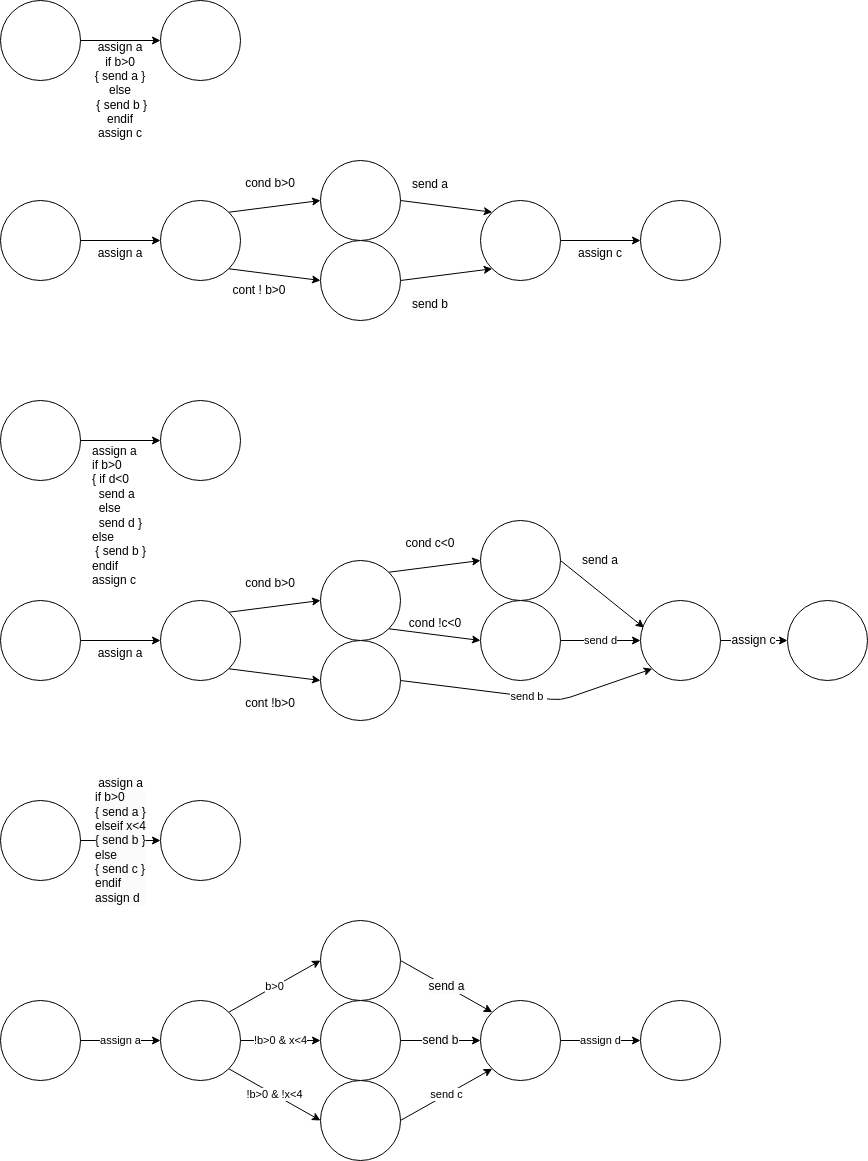

The diagram above was exported from draw.io. Its source (the exported page's mxGraphModel, read from the mxfile embedded in the PNG):
<mxGraphModel dx="790" dy="588" grid="1" gridSize="10" guides="1" tooltips="1" connect="1" arrows="1" fold="1" page="1" pageScale="1" pageWidth="827" pageHeight="1169" math="0" shadow="0">
  <root>
    <mxCell id="0" />
    <mxCell id="1" parent="0" />
    <mxCell id="dOee_jU_RVzv7dAVc7Hj-1" value="" style="ellipse;whiteSpace=wrap;html=1;" parent="1" vertex="1">
      <mxGeometry x="40" y="40" width="80" height="80" as="geometry" />
    </mxCell>
    <mxCell id="dOee_jU_RVzv7dAVc7Hj-2" value="" style="endArrow=classic;html=1;rounded=0;exitX=1;exitY=0.5;exitDx=0;exitDy=0;" parent="1" source="dOee_jU_RVzv7dAVc7Hj-1" target="dOee_jU_RVzv7dAVc7Hj-3" edge="1">
      <mxGeometry width="50" height="50" relative="1" as="geometry">
        <mxPoint x="310" y="330" as="sourcePoint" />
        <mxPoint x="320" y="80" as="targetPoint" />
      </mxGeometry>
    </mxCell>
    <mxCell id="dOee_jU_RVzv7dAVc7Hj-3" value="" style="ellipse;whiteSpace=wrap;html=1;" parent="1" vertex="1">
      <mxGeometry x="200" y="40" width="80" height="80" as="geometry" />
    </mxCell>
    <mxCell id="dOee_jU_RVzv7dAVc7Hj-4" value="assign a&lt;div&gt;if b&amp;gt;0&lt;/div&gt;&lt;div&gt;{ send a }&lt;/div&gt;&lt;div&gt;else&lt;/div&gt;&lt;div&gt;&amp;nbsp;{ send b }&lt;/div&gt;&lt;div&gt;endif&lt;/div&gt;&lt;div&gt;assign c&lt;/div&gt;" style="text;html=1;align=center;verticalAlign=middle;whiteSpace=wrap;rounded=0;" parent="1" vertex="1">
      <mxGeometry x="130" y="80" width="60" height="100" as="geometry" />
    </mxCell>
    <mxCell id="dOee_jU_RVzv7dAVc7Hj-5" value="" style="ellipse;whiteSpace=wrap;html=1;" parent="1" vertex="1">
      <mxGeometry x="40" y="240" width="80" height="80" as="geometry" />
    </mxCell>
    <mxCell id="dOee_jU_RVzv7dAVc7Hj-45" style="rounded=0;orthogonalLoop=1;jettySize=auto;html=1;exitX=1;exitY=1;exitDx=0;exitDy=0;entryX=0;entryY=0.5;entryDx=0;entryDy=0;" parent="1" source="dOee_jU_RVzv7dAVc7Hj-6" target="dOee_jU_RVzv7dAVc7Hj-38" edge="1">
      <mxGeometry relative="1" as="geometry" />
    </mxCell>
    <mxCell id="dOee_jU_RVzv7dAVc7Hj-46" style="rounded=0;orthogonalLoop=1;jettySize=auto;html=1;exitX=1;exitY=0;exitDx=0;exitDy=0;entryX=0;entryY=0.5;entryDx=0;entryDy=0;" parent="1" source="dOee_jU_RVzv7dAVc7Hj-6" target="dOee_jU_RVzv7dAVc7Hj-35" edge="1">
      <mxGeometry relative="1" as="geometry" />
    </mxCell>
    <mxCell id="dOee_jU_RVzv7dAVc7Hj-6" value="" style="ellipse;whiteSpace=wrap;html=1;" parent="1" vertex="1">
      <mxGeometry x="200" y="240" width="80" height="80" as="geometry" />
    </mxCell>
    <mxCell id="dOee_jU_RVzv7dAVc7Hj-7" value="" style="endArrow=classic;html=1;rounded=0;exitX=1;exitY=0.5;exitDx=0;exitDy=0;" parent="1" edge="1">
      <mxGeometry width="50" height="50" relative="1" as="geometry">
        <mxPoint x="120" y="280" as="sourcePoint" />
        <mxPoint x="200" y="280" as="targetPoint" />
      </mxGeometry>
    </mxCell>
    <mxCell id="dOee_jU_RVzv7dAVc7Hj-8" value="assign a&lt;div&gt;&lt;br&gt;&lt;/div&gt;" style="text;html=1;align=center;verticalAlign=middle;whiteSpace=wrap;rounded=0;" parent="1" vertex="1">
      <mxGeometry x="130" y="280" width="60" height="40" as="geometry" />
    </mxCell>
    <mxCell id="dOee_jU_RVzv7dAVc7Hj-50" style="edgeStyle=orthogonalEdgeStyle;rounded=0;orthogonalLoop=1;jettySize=auto;html=1;exitX=1;exitY=0.5;exitDx=0;exitDy=0;entryX=0;entryY=0.5;entryDx=0;entryDy=0;" parent="1" source="dOee_jU_RVzv7dAVc7Hj-9" target="dOee_jU_RVzv7dAVc7Hj-49" edge="1">
      <mxGeometry relative="1" as="geometry" />
    </mxCell>
    <mxCell id="dOee_jU_RVzv7dAVc7Hj-9" value="" style="ellipse;whiteSpace=wrap;html=1;" parent="1" vertex="1">
      <mxGeometry x="520" y="240" width="80" height="80" as="geometry" />
    </mxCell>
    <mxCell id="dOee_jU_RVzv7dAVc7Hj-13" value="&lt;div&gt;cond b&amp;gt;0&lt;/div&gt;&lt;div&gt;&lt;br&gt;&lt;/div&gt;" style="text;html=1;align=center;verticalAlign=middle;whiteSpace=wrap;rounded=0;" parent="1" vertex="1">
      <mxGeometry x="280" y="220" width="60" height="20" as="geometry" />
    </mxCell>
    <mxCell id="dOee_jU_RVzv7dAVc7Hj-17" value="assign c&lt;div&gt;&lt;br&gt;&lt;/div&gt;" style="text;html=1;align=center;verticalAlign=middle;whiteSpace=wrap;rounded=0;" parent="1" vertex="1">
      <mxGeometry x="610" y="280" width="60" height="40" as="geometry" />
    </mxCell>
    <mxCell id="dOee_jU_RVzv7dAVc7Hj-18" value="" style="ellipse;whiteSpace=wrap;html=1;" parent="1" vertex="1">
      <mxGeometry x="40" y="440" width="80" height="80" as="geometry" />
    </mxCell>
    <mxCell id="dOee_jU_RVzv7dAVc7Hj-19" value="" style="endArrow=classic;html=1;rounded=0;exitX=1;exitY=0.5;exitDx=0;exitDy=0;" parent="1" source="dOee_jU_RVzv7dAVc7Hj-18" target="dOee_jU_RVzv7dAVc7Hj-20" edge="1">
      <mxGeometry width="50" height="50" relative="1" as="geometry">
        <mxPoint x="310" y="730" as="sourcePoint" />
        <mxPoint x="320" y="480" as="targetPoint" />
      </mxGeometry>
    </mxCell>
    <mxCell id="dOee_jU_RVzv7dAVc7Hj-20" value="" style="ellipse;whiteSpace=wrap;html=1;" parent="1" vertex="1">
      <mxGeometry x="200" y="440" width="80" height="80" as="geometry" />
    </mxCell>
    <mxCell id="dOee_jU_RVzv7dAVc7Hj-21" value="assign a&lt;div&gt;if b&amp;gt;0&lt;/div&gt;&lt;div&gt;{ if d&amp;lt;0&amp;nbsp;&lt;/div&gt;&lt;div&gt;&amp;nbsp; send a&lt;/div&gt;&lt;div&gt;&amp;nbsp; else&lt;/div&gt;&lt;div&gt;&amp;nbsp; send d }&lt;/div&gt;&lt;div&gt;else&lt;/div&gt;&lt;div&gt;&amp;nbsp;{ send b }&lt;/div&gt;&lt;div&gt;endif&lt;/div&gt;&lt;div&gt;assign c&lt;/div&gt;" style="text;html=1;align=left;verticalAlign=middle;whiteSpace=wrap;rounded=0;" parent="1" vertex="1">
      <mxGeometry x="130" y="480" width="60" height="150" as="geometry" />
    </mxCell>
    <mxCell id="dOee_jU_RVzv7dAVc7Hj-53" style="edgeStyle=orthogonalEdgeStyle;rounded=0;orthogonalLoop=1;jettySize=auto;html=1;exitX=1;exitY=0.5;exitDx=0;exitDy=0;entryX=0;entryY=0.5;entryDx=0;entryDy=0;" parent="1" source="dOee_jU_RVzv7dAVc7Hj-22" target="dOee_jU_RVzv7dAVc7Hj-51" edge="1">
      <mxGeometry relative="1" as="geometry" />
    </mxCell>
    <mxCell id="dOee_jU_RVzv7dAVc7Hj-22" value="" style="ellipse;whiteSpace=wrap;html=1;" parent="1" vertex="1">
      <mxGeometry x="40" y="640" width="80" height="80" as="geometry" />
    </mxCell>
    <mxCell id="dOee_jU_RVzv7dAVc7Hj-25" value="assign a&lt;div&gt;&lt;br&gt;&lt;/div&gt;" style="text;html=1;align=center;verticalAlign=middle;whiteSpace=wrap;rounded=0;" parent="1" vertex="1">
      <mxGeometry x="130" y="680" width="60" height="40" as="geometry" />
    </mxCell>
    <mxCell id="dOee_jU_RVzv7dAVc7Hj-29" value="&lt;div&gt;cond b&amp;gt;0&lt;/div&gt;" style="text;html=1;align=center;verticalAlign=middle;whiteSpace=wrap;rounded=0;" parent="1" vertex="1">
      <mxGeometry x="280" y="605" width="60" height="35" as="geometry" />
    </mxCell>
    <mxCell id="dOee_jU_RVzv7dAVc7Hj-30" value="&lt;div&gt;cont !b&amp;gt;0&lt;/div&gt;" style="text;html=1;align=center;verticalAlign=middle;whiteSpace=wrap;rounded=0;" parent="1" vertex="1">
      <mxGeometry x="275" y="725" width="70" height="35" as="geometry" />
    </mxCell>
    <mxCell id="dOee_jU_RVzv7dAVc7Hj-47" style="rounded=0;orthogonalLoop=1;jettySize=auto;html=1;exitX=1;exitY=0.5;exitDx=0;exitDy=0;entryX=0;entryY=0;entryDx=0;entryDy=0;" parent="1" source="dOee_jU_RVzv7dAVc7Hj-35" target="dOee_jU_RVzv7dAVc7Hj-9" edge="1">
      <mxGeometry relative="1" as="geometry" />
    </mxCell>
    <mxCell id="dOee_jU_RVzv7dAVc7Hj-35" value="" style="ellipse;whiteSpace=wrap;html=1;aspect=fixed;" parent="1" vertex="1">
      <mxGeometry x="360" y="200" width="80" height="80" as="geometry" />
    </mxCell>
    <mxCell id="dOee_jU_RVzv7dAVc7Hj-36" value="&lt;span style=&quot;color: rgb(0, 0, 0); font-family: Helvetica; font-size: 12px; font-style: normal; font-variant-ligatures: normal; font-variant-caps: normal; font-weight: 400; letter-spacing: normal; orphans: 2; text-align: center; text-indent: 0px; text-transform: none; widows: 2; word-spacing: 0px; -webkit-text-stroke-width: 0px; white-space: normal; background-color: rgb(251, 251, 251); text-decoration-thickness: initial; text-decoration-style: initial; text-decoration-color: initial; display: inline !important; float: none;&quot;&gt;send a&lt;/span&gt;" style="text;whiteSpace=wrap;html=1;" parent="1" vertex="1">
      <mxGeometry x="450" y="210" width="70" height="40" as="geometry" />
    </mxCell>
    <mxCell id="dOee_jU_RVzv7dAVc7Hj-48" style="rounded=0;orthogonalLoop=1;jettySize=auto;html=1;exitX=1;exitY=0.5;exitDx=0;exitDy=0;entryX=0;entryY=1;entryDx=0;entryDy=0;" parent="1" source="dOee_jU_RVzv7dAVc7Hj-38" target="dOee_jU_RVzv7dAVc7Hj-9" edge="1">
      <mxGeometry relative="1" as="geometry" />
    </mxCell>
    <mxCell id="dOee_jU_RVzv7dAVc7Hj-38" value="" style="ellipse;whiteSpace=wrap;html=1;aspect=fixed;" parent="1" vertex="1">
      <mxGeometry x="360" y="280" width="80" height="80" as="geometry" />
    </mxCell>
    <mxCell id="dOee_jU_RVzv7dAVc7Hj-40" value="&lt;span style=&quot;color: rgb(0, 0, 0); font-family: Helvetica; font-size: 12px; font-style: normal; font-variant-ligatures: normal; font-variant-caps: normal; font-weight: 400; letter-spacing: normal; orphans: 2; text-align: center; text-indent: 0px; text-transform: none; widows: 2; word-spacing: 0px; -webkit-text-stroke-width: 0px; white-space: normal; background-color: rgb(251, 251, 251); text-decoration-thickness: initial; text-decoration-style: initial; text-decoration-color: initial; display: inline !important; float: none;&quot;&gt;send b&lt;/span&gt;" style="text;whiteSpace=wrap;html=1;" parent="1" vertex="1">
      <mxGeometry x="450" y="330" width="50" height="30" as="geometry" />
    </mxCell>
    <mxCell id="dOee_jU_RVzv7dAVc7Hj-14" value="&lt;div&gt;cont ! b&amp;gt;0&lt;/div&gt;&lt;div&gt;&lt;br&gt;&lt;/div&gt;" style="text;html=1;align=center;verticalAlign=middle;whiteSpace=wrap;rounded=0;" parent="1" vertex="1">
      <mxGeometry x="264" y="320" width="70" height="35" as="geometry" />
    </mxCell>
    <mxCell id="dOee_jU_RVzv7dAVc7Hj-49" value="" style="ellipse;whiteSpace=wrap;html=1;aspect=fixed;" parent="1" vertex="1">
      <mxGeometry x="680" y="240" width="80" height="80" as="geometry" />
    </mxCell>
    <mxCell id="dOee_jU_RVzv7dAVc7Hj-56" style="rounded=0;orthogonalLoop=1;jettySize=auto;html=1;exitX=1;exitY=0;exitDx=0;exitDy=0;entryX=0;entryY=0.5;entryDx=0;entryDy=0;" parent="1" source="dOee_jU_RVzv7dAVc7Hj-51" target="dOee_jU_RVzv7dAVc7Hj-54" edge="1">
      <mxGeometry relative="1" as="geometry" />
    </mxCell>
    <mxCell id="dOee_jU_RVzv7dAVc7Hj-57" style="rounded=0;orthogonalLoop=1;jettySize=auto;html=1;exitX=1;exitY=1;exitDx=0;exitDy=0;entryX=0;entryY=0.5;entryDx=0;entryDy=0;" parent="1" source="dOee_jU_RVzv7dAVc7Hj-51" target="dOee_jU_RVzv7dAVc7Hj-55" edge="1">
      <mxGeometry relative="1" as="geometry" />
    </mxCell>
    <mxCell id="dOee_jU_RVzv7dAVc7Hj-51" value="" style="ellipse;whiteSpace=wrap;html=1;" parent="1" vertex="1">
      <mxGeometry x="200" y="640" width="80" height="80" as="geometry" />
    </mxCell>
    <mxCell id="4" style="edgeStyle=none;html=1;exitX=1;exitY=0;exitDx=0;exitDy=0;entryX=0;entryY=0.5;entryDx=0;entryDy=0;" edge="1" parent="1" source="dOee_jU_RVzv7dAVc7Hj-54" target="2">
      <mxGeometry relative="1" as="geometry" />
    </mxCell>
    <mxCell id="5" style="edgeStyle=none;html=1;exitX=1;exitY=1;exitDx=0;exitDy=0;entryX=0;entryY=0.5;entryDx=0;entryDy=0;" edge="1" parent="1" source="dOee_jU_RVzv7dAVc7Hj-54" target="3">
      <mxGeometry relative="1" as="geometry" />
    </mxCell>
    <mxCell id="dOee_jU_RVzv7dAVc7Hj-54" value="" style="ellipse;whiteSpace=wrap;html=1;" parent="1" vertex="1">
      <mxGeometry x="360" y="600" width="80" height="80" as="geometry" />
    </mxCell>
    <mxCell id="17" value="send b&amp;nbsp;" style="edgeStyle=none;html=1;exitX=1;exitY=0.5;exitDx=0;exitDy=0;entryX=0;entryY=1;entryDx=0;entryDy=0;" edge="1" parent="1" source="dOee_jU_RVzv7dAVc7Hj-55" target="12">
      <mxGeometry relative="1" as="geometry">
        <Array as="points">
          <mxPoint x="600" y="740" />
        </Array>
      </mxGeometry>
    </mxCell>
    <mxCell id="dOee_jU_RVzv7dAVc7Hj-55" value="" style="ellipse;whiteSpace=wrap;html=1;" parent="1" vertex="1">
      <mxGeometry x="360" y="680" width="80" height="80" as="geometry" />
    </mxCell>
    <mxCell id="14" style="edgeStyle=none;html=1;exitX=1;exitY=0.5;exitDx=0;exitDy=0;entryX=0.045;entryY=0.34;entryDx=0;entryDy=0;entryPerimeter=0;" edge="1" parent="1" source="2" target="12">
      <mxGeometry relative="1" as="geometry" />
    </mxCell>
    <mxCell id="2" value="" style="ellipse;whiteSpace=wrap;html=1;" vertex="1" parent="1">
      <mxGeometry x="520" y="560" width="80" height="80" as="geometry" />
    </mxCell>
    <mxCell id="13" value="send d" style="edgeStyle=none;html=1;" edge="1" parent="1" source="3" target="12">
      <mxGeometry relative="1" as="geometry" />
    </mxCell>
    <mxCell id="3" value="" style="ellipse;whiteSpace=wrap;html=1;" vertex="1" parent="1">
      <mxGeometry x="520" y="640" width="80" height="80" as="geometry" />
    </mxCell>
    <mxCell id="6" value="&lt;div&gt;cond c&amp;lt;0&lt;/div&gt;" style="text;html=1;align=center;verticalAlign=middle;whiteSpace=wrap;rounded=0;" vertex="1" parent="1">
      <mxGeometry x="440" y="565" width="60" height="35" as="geometry" />
    </mxCell>
    <mxCell id="7" value="&lt;div&gt;cond !c&amp;lt;0&lt;/div&gt;" style="text;html=1;align=center;verticalAlign=middle;whiteSpace=wrap;rounded=0;" vertex="1" parent="1">
      <mxGeometry x="445" y="645" width="60" height="35" as="geometry" />
    </mxCell>
    <mxCell id="11" value="&lt;div&gt;send a&lt;/div&gt;" style="text;html=1;align=center;verticalAlign=middle;whiteSpace=wrap;rounded=0;" vertex="1" parent="1">
      <mxGeometry x="610" y="582.5" width="60" height="35" as="geometry" />
    </mxCell>
    <mxCell id="16" value="&lt;span style=&quot;color: rgb(0, 0, 0); font-family: Helvetica; font-size: 12px; font-style: normal; font-variant-ligatures: normal; font-variant-caps: normal; font-weight: 400; letter-spacing: normal; orphans: 2; text-align: left; text-indent: 0px; text-transform: none; widows: 2; word-spacing: 0px; -webkit-text-stroke-width: 0px; background-color: rgb(251, 251, 251); text-decoration-thickness: initial; text-decoration-style: initial; text-decoration-color: initial; float: none; display: inline !important;&quot;&gt;assign c&lt;/span&gt;" style="edgeStyle=none;html=1;" edge="1" parent="1" source="12" target="15">
      <mxGeometry relative="1" as="geometry" />
    </mxCell>
    <mxCell id="12" value="" style="ellipse;whiteSpace=wrap;html=1;" vertex="1" parent="1">
      <mxGeometry x="680" y="640" width="80" height="80" as="geometry" />
    </mxCell>
    <mxCell id="15" value="" style="ellipse;whiteSpace=wrap;html=1;" vertex="1" parent="1">
      <mxGeometry x="827" y="640" width="80" height="80" as="geometry" />
    </mxCell>
    <mxCell id="18" value="" style="ellipse;whiteSpace=wrap;html=1;" vertex="1" parent="1">
      <mxGeometry x="40" y="840" width="80" height="80" as="geometry" />
    </mxCell>
    <mxCell id="19" value="&lt;span style=&quot;color: rgb(0, 0, 0); font-family: Helvetica; font-size: 12px; font-style: normal; font-variant-ligatures: normal; font-variant-caps: normal; font-weight: 400; letter-spacing: normal; orphans: 2; text-align: left; text-indent: 0px; text-transform: none; widows: 2; word-spacing: 0px; -webkit-text-stroke-width: 0px; background-color: rgb(251, 251, 251); text-decoration-thickness: initial; text-decoration-style: initial; text-decoration-color: initial; float: none; display: inline !important;&quot;&gt;assign a&lt;/span&gt;&lt;div style=&quot;border-color: var(--border-color); color: rgb(0, 0, 0); font-family: Helvetica; font-size: 12px; font-style: normal; font-variant-ligatures: normal; font-variant-caps: normal; font-weight: 400; letter-spacing: normal; orphans: 2; text-align: left; text-indent: 0px; text-transform: none; widows: 2; word-spacing: 0px; -webkit-text-stroke-width: 0px; background-color: rgb(251, 251, 251); text-decoration-thickness: initial; text-decoration-style: initial; text-decoration-color: initial;&quot;&gt;if b&amp;gt;0&lt;/div&gt;&lt;div style=&quot;border-color: var(--border-color); color: rgb(0, 0, 0); font-family: Helvetica; font-size: 12px; font-style: normal; font-variant-ligatures: normal; font-variant-caps: normal; font-weight: 400; letter-spacing: normal; orphans: 2; text-align: left; text-indent: 0px; text-transform: none; widows: 2; word-spacing: 0px; -webkit-text-stroke-width: 0px; background-color: rgb(251, 251, 251); text-decoration-thickness: initial; text-decoration-style: initial; text-decoration-color: initial;&quot;&gt;{ send a }&lt;/div&gt;&lt;div style=&quot;border-color: var(--border-color); color: rgb(0, 0, 0); font-family: Helvetica; font-size: 12px; font-style: normal; font-variant-ligatures: normal; font-variant-caps: normal; font-weight: 400; letter-spacing: normal; orphans: 2; text-align: left; text-indent: 0px; text-transform: none; widows: 2; word-spacing: 0px; -webkit-text-stroke-width: 0px; background-color: rgb(251, 251, 251); text-decoration-thickness: initial; text-decoration-style: initial; text-decoration-color: initial;&quot;&gt;elseif x&amp;lt;4&lt;/div&gt;&lt;div style=&quot;border-color: var(--border-color); color: rgb(0, 0, 0); font-family: Helvetica; font-size: 12px; font-style: normal; font-variant-ligatures: normal; font-variant-caps: normal; font-weight: 400; letter-spacing: normal; orphans: 2; text-align: left; text-indent: 0px; text-transform: none; widows: 2; word-spacing: 0px; -webkit-text-stroke-width: 0px; background-color: rgb(251, 251, 251); text-decoration-thickness: initial; text-decoration-style: initial; text-decoration-color: initial;&quot;&gt;{ send b }&lt;/div&gt;&lt;div style=&quot;border-color: var(--border-color); color: rgb(0, 0, 0); font-family: Helvetica; font-size: 12px; font-style: normal; font-variant-ligatures: normal; font-variant-caps: normal; font-weight: 400; letter-spacing: normal; orphans: 2; text-align: left; text-indent: 0px; text-transform: none; widows: 2; word-spacing: 0px; -webkit-text-stroke-width: 0px; background-color: rgb(251, 251, 251); text-decoration-thickness: initial; text-decoration-style: initial; text-decoration-color: initial;&quot;&gt;else&lt;/div&gt;&lt;div style=&quot;border-color: var(--border-color); color: rgb(0, 0, 0); font-family: Helvetica; font-size: 12px; font-style: normal; font-variant-ligatures: normal; font-variant-caps: normal; font-weight: 400; letter-spacing: normal; orphans: 2; text-align: left; text-indent: 0px; text-transform: none; widows: 2; word-spacing: 0px; -webkit-text-stroke-width: 0px; background-color: rgb(251, 251, 251); text-decoration-thickness: initial; text-decoration-style: initial; text-decoration-color: initial;&quot;&gt;{ send c }&lt;/div&gt;&lt;div style=&quot;border-color: var(--border-color); color: rgb(0, 0, 0); font-family: Helvetica; font-size: 12px; font-style: normal; font-variant-ligatures: normal; font-variant-caps: normal; font-weight: 400; letter-spacing: normal; orphans: 2; text-align: left; text-indent: 0px; text-transform: none; widows: 2; word-spacing: 0px; -webkit-text-stroke-width: 0px; background-color: rgb(251, 251, 251); text-decoration-thickness: initial; text-decoration-style: initial; text-decoration-color: initial;&quot;&gt;endif&lt;/div&gt;&lt;div style=&quot;border-color: var(--border-color); color: rgb(0, 0, 0); font-family: Helvetica; font-size: 12px; font-style: normal; font-variant-ligatures: normal; font-variant-caps: normal; font-weight: 400; letter-spacing: normal; orphans: 2; text-align: left; text-indent: 0px; text-transform: none; widows: 2; word-spacing: 0px; -webkit-text-stroke-width: 0px; background-color: rgb(251, 251, 251); text-decoration-thickness: initial; text-decoration-style: initial; text-decoration-color: initial;&quot;&gt;assign d&lt;/div&gt;" style="endArrow=classic;html=1;rounded=0;exitX=1;exitY=0.5;exitDx=0;exitDy=0;" edge="1" parent="1" source="18" target="20">
      <mxGeometry width="50" height="50" relative="1" as="geometry">
        <mxPoint x="310" y="1130" as="sourcePoint" />
        <mxPoint x="320" y="880" as="targetPoint" />
      </mxGeometry>
    </mxCell>
    <mxCell id="20" value="" style="ellipse;whiteSpace=wrap;html=1;" vertex="1" parent="1">
      <mxGeometry x="200" y="840" width="80" height="80" as="geometry" />
    </mxCell>
    <mxCell id="22" value="" style="ellipse;whiteSpace=wrap;html=1;" vertex="1" parent="1">
      <mxGeometry x="40" y="1040" width="80" height="80" as="geometry" />
    </mxCell>
    <mxCell id="23" value="!b&amp;gt;0 &amp;amp; x&amp;lt;4" style="rounded=0;orthogonalLoop=1;jettySize=auto;html=1;exitX=1;exitY=0.5;exitDx=0;exitDy=0;entryX=0;entryY=0.5;entryDx=0;entryDy=0;" edge="1" parent="1" source="25" target="36">
      <mxGeometry relative="1" as="geometry" />
    </mxCell>
    <mxCell id="24" value="b&amp;gt;0" style="rounded=0;orthogonalLoop=1;jettySize=auto;html=1;exitX=1;exitY=0;exitDx=0;exitDy=0;entryX=0;entryY=0.5;entryDx=0;entryDy=0;" edge="1" parent="1" source="25" target="33">
      <mxGeometry relative="1" as="geometry" />
    </mxCell>
    <mxCell id="42" value="!b&amp;gt;0 &amp;amp; !x&amp;lt;4" style="edgeStyle=none;html=1;exitX=1;exitY=1;exitDx=0;exitDy=0;entryX=0;entryY=0.5;entryDx=0;entryDy=0;" edge="1" parent="1" source="25" target="40">
      <mxGeometry relative="1" as="geometry" />
    </mxCell>
    <mxCell id="25" value="" style="ellipse;whiteSpace=wrap;html=1;" vertex="1" parent="1">
      <mxGeometry x="200" y="1040" width="80" height="80" as="geometry" />
    </mxCell>
    <mxCell id="26" value="assign a" style="endArrow=classic;html=1;rounded=0;exitX=1;exitY=0.5;exitDx=0;exitDy=0;" edge="1" parent="1">
      <mxGeometry width="50" height="50" relative="1" as="geometry">
        <mxPoint x="120" y="1080" as="sourcePoint" />
        <mxPoint x="200" y="1080" as="targetPoint" />
      </mxGeometry>
    </mxCell>
    <mxCell id="28" value="assign d" style="edgeStyle=orthogonalEdgeStyle;rounded=0;orthogonalLoop=1;jettySize=auto;html=1;exitX=1;exitY=0.5;exitDx=0;exitDy=0;entryX=0;entryY=0.5;entryDx=0;entryDy=0;" edge="1" parent="1" source="29" target="39">
      <mxGeometry relative="1" as="geometry" />
    </mxCell>
    <mxCell id="29" value="" style="ellipse;whiteSpace=wrap;html=1;" vertex="1" parent="1">
      <mxGeometry x="520" y="1040" width="80" height="80" as="geometry" />
    </mxCell>
    <mxCell id="32" value="&lt;span style=&quot;color: rgb(0, 0, 0); font-family: Helvetica; font-size: 12px; font-style: normal; font-variant-ligatures: normal; font-variant-caps: normal; font-weight: 400; letter-spacing: normal; orphans: 2; text-align: center; text-indent: 0px; text-transform: none; widows: 2; word-spacing: 0px; -webkit-text-stroke-width: 0px; background-color: rgb(251, 251, 251); text-decoration-thickness: initial; text-decoration-style: initial; text-decoration-color: initial; float: none; display: inline !important;&quot;&gt;send a&lt;/span&gt;" style="rounded=0;orthogonalLoop=1;jettySize=auto;html=1;exitX=1;exitY=0.5;exitDx=0;exitDy=0;entryX=0;entryY=0;entryDx=0;entryDy=0;" edge="1" parent="1" source="33" target="29">
      <mxGeometry relative="1" as="geometry" />
    </mxCell>
    <mxCell id="33" value="" style="ellipse;whiteSpace=wrap;html=1;aspect=fixed;" vertex="1" parent="1">
      <mxGeometry x="360" y="960" width="80" height="80" as="geometry" />
    </mxCell>
    <mxCell id="35" value="&lt;span style=&quot;color: rgb(0, 0, 0); font-family: Helvetica; font-size: 12px; font-style: normal; font-variant-ligatures: normal; font-variant-caps: normal; font-weight: 400; letter-spacing: normal; orphans: 2; text-align: center; text-indent: 0px; text-transform: none; widows: 2; word-spacing: 0px; -webkit-text-stroke-width: 0px; background-color: rgb(251, 251, 251); text-decoration-thickness: initial; text-decoration-style: initial; text-decoration-color: initial; float: none; display: inline !important;&quot;&gt;send b&lt;/span&gt;" style="rounded=0;orthogonalLoop=1;jettySize=auto;html=1;exitX=1;exitY=0.5;exitDx=0;exitDy=0;entryX=0;entryY=0.5;entryDx=0;entryDy=0;" edge="1" parent="1" source="36" target="29">
      <mxGeometry relative="1" as="geometry" />
    </mxCell>
    <mxCell id="36" value="" style="ellipse;whiteSpace=wrap;html=1;aspect=fixed;" vertex="1" parent="1">
      <mxGeometry x="360" y="1040" width="80" height="80" as="geometry" />
    </mxCell>
    <mxCell id="39" value="" style="ellipse;whiteSpace=wrap;html=1;aspect=fixed;" vertex="1" parent="1">
      <mxGeometry x="680" y="1040" width="80" height="80" as="geometry" />
    </mxCell>
    <mxCell id="41" value="send c" style="edgeStyle=none;html=1;exitX=1;exitY=0.5;exitDx=0;exitDy=0;entryX=0;entryY=1;entryDx=0;entryDy=0;" edge="1" parent="1" source="40" target="29">
      <mxGeometry relative="1" as="geometry" />
    </mxCell>
    <mxCell id="40" value="" style="ellipse;whiteSpace=wrap;html=1;aspect=fixed;" vertex="1" parent="1">
      <mxGeometry x="360" y="1120" width="80" height="80" as="geometry" />
    </mxCell>
  </root>
</mxGraphModel>